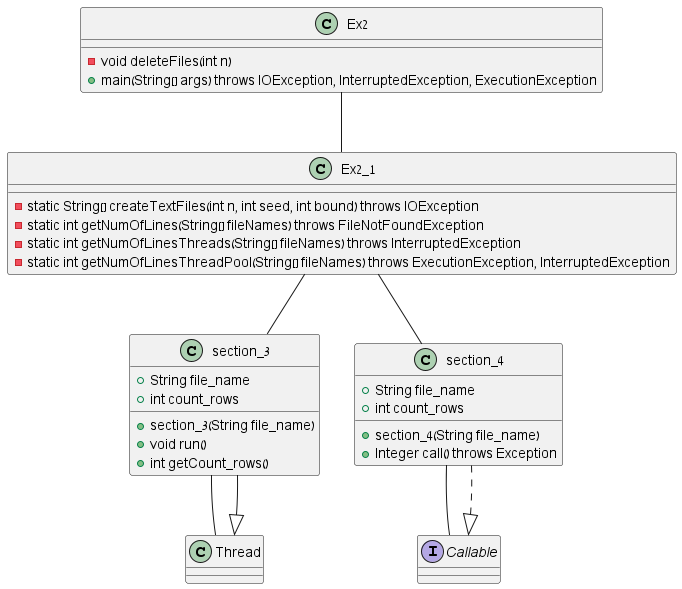

The diagram above was rendered by PlantUML. Its source (embedded in the PNG):
@startuml

class Ex2 {
    - void deleteFiles(int n)
    + main(String[] args) throws IOException, InterruptedException, ExecutionException
}

class Ex2_1 {
    - static String[] createTextFiles(int n, int seed, int bound) throws IOException
    - static int getNumOfLines(String[] fileNames) throws FileNotFoundException
    - static int getNumOfLinesThreads(String[] fileNames) throws InterruptedException
    - static int getNumOfLinesThreadPool(String[] fileNames) throws ExecutionException, InterruptedException
}

class section_3 extends Thread {
    + String file_name
    + int count_rows
    + section_3(String file_name)
    + void run()
    + int getCount_rows()
}

class section_4 implements Callable {
    + String file_name
    + int count_rows
    + section_4(String file_name)
    + Integer call() throws Exception
}

Ex2 -- Ex2_1
Ex2_1 -- section_3
Ex2_1 -- section_4
section_3 -- Thread
section_4 -- Callable


@enduml